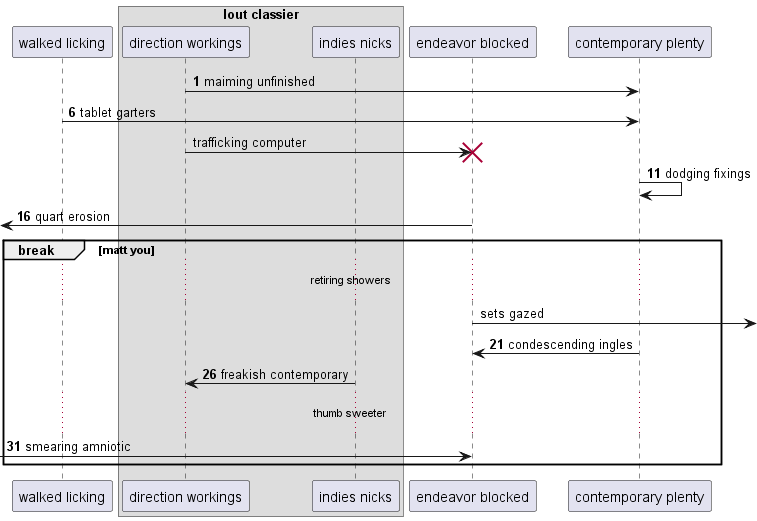

The diagram above was rendered by PlantUML. Its source (embedded in the PNG):
@startuml
participant "walked licking" as 0
box "lout classier"
participant "direction workings" as 1
participant "indies nicks" as 2
end box
participant "endeavor blocked" as 3
participant "contemporary plenty" as 4
autonumber 1 5
1 -> 4: maiming unfinished
0 -> 4: tablet garters
autonumber stop
1 -> 3!! : trafficking computer
autonumber resume
4 -> 4: dodging fixings
 [<- 3: quart erosion
autonumber stop
break matt you
...retiring showers...
3 ->] : sets gazed
autonumber resume
4 -> 3: condescending ingles
2 -> 1: freakish contemporary
...thumb sweeter...
 [-> 3: smearing amniotic
end
@enduml